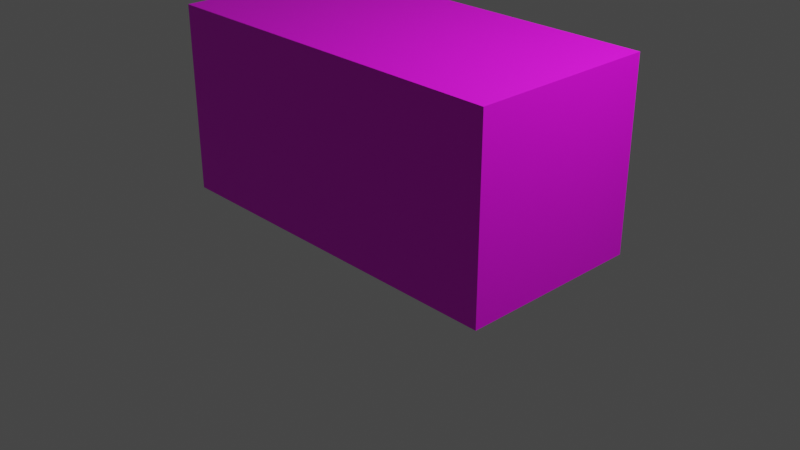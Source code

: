 # Source: BuildlingBlockLong1.blend  (saved by Blender 2.93.21; exported with 4.5.12 LTS)
import bpy
from mathutils import Matrix  # noqa: F401  (used for matrix-valued properties, if any)

bpy.ops.wm.read_factory_settings(use_empty=True)
scene = bpy.context.scene
scene.name = 'Scene'

# ---- collections
col_collection = bpy.data.collections.new('Collection'); scene.collection.children.link(col_collection)

# ---- images (referenced by path relative to the original .blend; pixels are not part of the script)
import os
ASSET_DIR = os.environ.get("B2B_ASSET_DIR", "")  # directory of the original .blend (textures are referenced by path, not embedded)
HERE = os.path.dirname(os.path.abspath(__file__))  # packed textures are extracted next to this script under _unpacked/

def load_image(name, relpath, width, height, colorspace="sRGB"):
    """Load a texture the original file referenced (path relative to the .blend, or extracted next to this script)."""
    p = next((c for c in (os.path.join(HERE, relpath), os.path.join(ASSET_DIR, relpath)) if relpath and os.path.exists(c)), "")
    if p:
        img = bpy.data.images.load(p, check_existing=True)
        img.name = name
    else:  # same state as the original file: an image datablock whose file is absent (Cycles renders it pink)
        img = bpy.data.images.new(name, width, height)
        img.source = "FILE"
        img.filepath = "//" + (relpath or name)
    img.colorspace_settings.name = colorspace
    return img
img_gas_station = load_image('Gas Station', 'GasStationBuilding.png', 1024, 1024, 'sRGB')

# ---- materials (node trees are filled in below, after node groups)
mat_material_001 = bpy.data.materials.new('Material.001')
mat_material_001.use_transparent_shadow = False

# ---- material node trees
mat_material_001.use_nodes = True; mat_material_001.node_tree.nodes.clear()
_N = mat_material_001.node_tree.nodes; _L = mat_material_001.node_tree.links
n0 = _N.new('ShaderNodeBsdfPrincipled'); n0.name = 'Principled BSDF'; n0.location = (10, 300)
n0.distribution = 'GGX'
n0.subsurface_method = 'BURLEY'
n0.inputs[3].default_value = 1.45
n0.inputs[27].default_value = (0.0, 0.0, 0.0, 1.0)
n0.inputs[28].default_value = 1.0
n1 = _N.new('ShaderNodeOutputMaterial'); n1.name = 'Material Output'; n1.location = (300, 300)
n2 = _N.new('ShaderNodeTexImage'); n2.name = 'Image Texture'; n2.location = (-280, 250)
n2.image = img_gas_station
_L.new(n0.outputs[0], n1.inputs[0])
_L.new(n2.outputs[0], n0.inputs[0])
n1.is_active_output = True

# ---- world
world_world = bpy.data.worlds.new('World'); scene.world = world_world
world_world.use_nodes = True; world_world.node_tree.nodes.clear()
_N = world_world.node_tree.nodes; _L = world_world.node_tree.links
n0 = _N.new('ShaderNodeOutputWorld'); n0.name = 'World Output'; n0.location = (300, 300)
n1 = _N.new('ShaderNodeBackground'); n1.name = 'Background'; n1.location = (10, 300)
n1.inputs[0].default_value = (0.05088, 0.05088, 0.05088, 1.0)
_L.new(n1.outputs[0], n0.inputs[0])
n0.is_active_output = True
world_world.color = (0.05088, 0.05088, 0.05088)
world_world.use_sun_shadow = False
world_world.sun_shadow_jitter_overblur = 0.0

# ---- cameras
cam_camera = bpy.data.cameras.new('Camera')
cam_camera.clip_end = 100.0
cam_camera.ortho_scale = 7.314

# ---- lights
light_light = bpy.data.lights.new('Light', 'POINT')
light_light.transmission_factor = 0.0
light_light.energy = 1000.0
light_light.shadow_soft_size = 0.1
light_light.shadow_maximum_resolution = 0.006
light_light.use_absolute_resolution = True

# ---- meshes
me_cube = bpy.data.meshes.new('Cube')
me_cube.from_pydata([(2.0, 0.9995, 0.9992), (2.0, 0.9995, -0.9996), (2.0, -0.9995, 0.9992), (2.0, -0.9995, -0.9996), (-2.0, 0.9995, 0.9997), (-2.0, 0.9995, -0.9996), (-2.0, -0.9995, 0.9997), (-2.0, -0.9995, -0.9996)], [], [(0, 4, 6, 2), (3, 2, 6, 7), (7, 6, 4, 5), (5, 1, 3, 7), (1, 0, 2, 3), (5, 4, 0, 1)])
_uv = me_cube.uv_layers.new(name='UVMap')
_uv.uv.foreach_set('vector', [0.5, 0.625, 0.5, 0.875, 0.25, 0.875, 0.25, 0.625, 0.25, 0.375, 0.25, 0.625, -9.537e-07, 0.625, 9.239e-07, 0.375, 1.0, 0.375, 1.0, 0.625, 0.75, 0.625, 0.75, 0.375, 0.5, 0.125, 0.5, 0.375, 0.25, 0.375, 0.25, 0.125, 0.5, 0.375, 0.5, 0.625, 0.25, 0.625, 0.25, 0.375, 0.75, 0.375, 0.75, 0.625, 0.5, 0.625, 0.5, 0.375])
me_cube.materials.append(mat_material_001)
me_cube.use_remesh_preserve_volume = False
me_cube.use_remesh_preserve_attributes = False
me_cube.use_mirror_vertex_groups = False
me_cube.update()

# ---- objects
ob_cube = bpy.data.objects.new('Cube', me_cube)
ob_light = bpy.data.objects.new('Light', light_light)
ob_camera = bpy.data.objects.new('Camera', cam_camera)

# ---- transforms, parenting, visibility, modifiers, constraints
ob_cube.location = (0.0, 0.0, 0.9996)
ob_cube.lock_rotations_4d = False
ob_cube.empty_display_type = 'ARROWS'
ob_cube.lineart.crease_threshold = 0.0
ob_light.location = (4.076, 1.005, 5.904)
ob_light.rotation_euler = (0.6503, 0.05522, 1.866)
ob_light.lock_rotations_4d = False
ob_light.empty_display_type = 'ARROWS'
ob_light.color = (0.0, 0.0, 0.0, 0.0)
ob_light.lineart.crease_threshold = 0.0
ob_camera.location = (7.359, -6.926, 4.958)
ob_camera.rotation_euler = (1.109, 0.0, 0.8149)
ob_camera.lock_rotations_4d = False
ob_camera.empty_display_type = 'ARROWS'
ob_camera.color = (0.0, 0.0, 0.0, 0.0)
ob_camera.display_type = 'WIRE'
ob_camera.lineart.crease_threshold = 0.0

# ---- collection membership
col_collection.objects.link(ob_cube)
col_collection.objects.link(ob_light)
col_collection.objects.link(ob_camera)

# ---- scene / render settings (as saved in the file)
scene.camera = ob_camera
scene.frame_start = 1; scene.frame_end = 250; scene.frame_set(1)
scene.render.engine = 'BLENDER_EEVEE_NEXT'
scene.cycles.use_denoising = False
scene.cycles.samples = 128
scene.cycles.sampling_pattern = 'TABULATED_SOBOL'
scene.cycles.use_adaptive_sampling = False
scene.cycles.use_light_tree = False
scene.view_settings.view_transform = 'Filmic'
bpy.context.view_layer.update()
